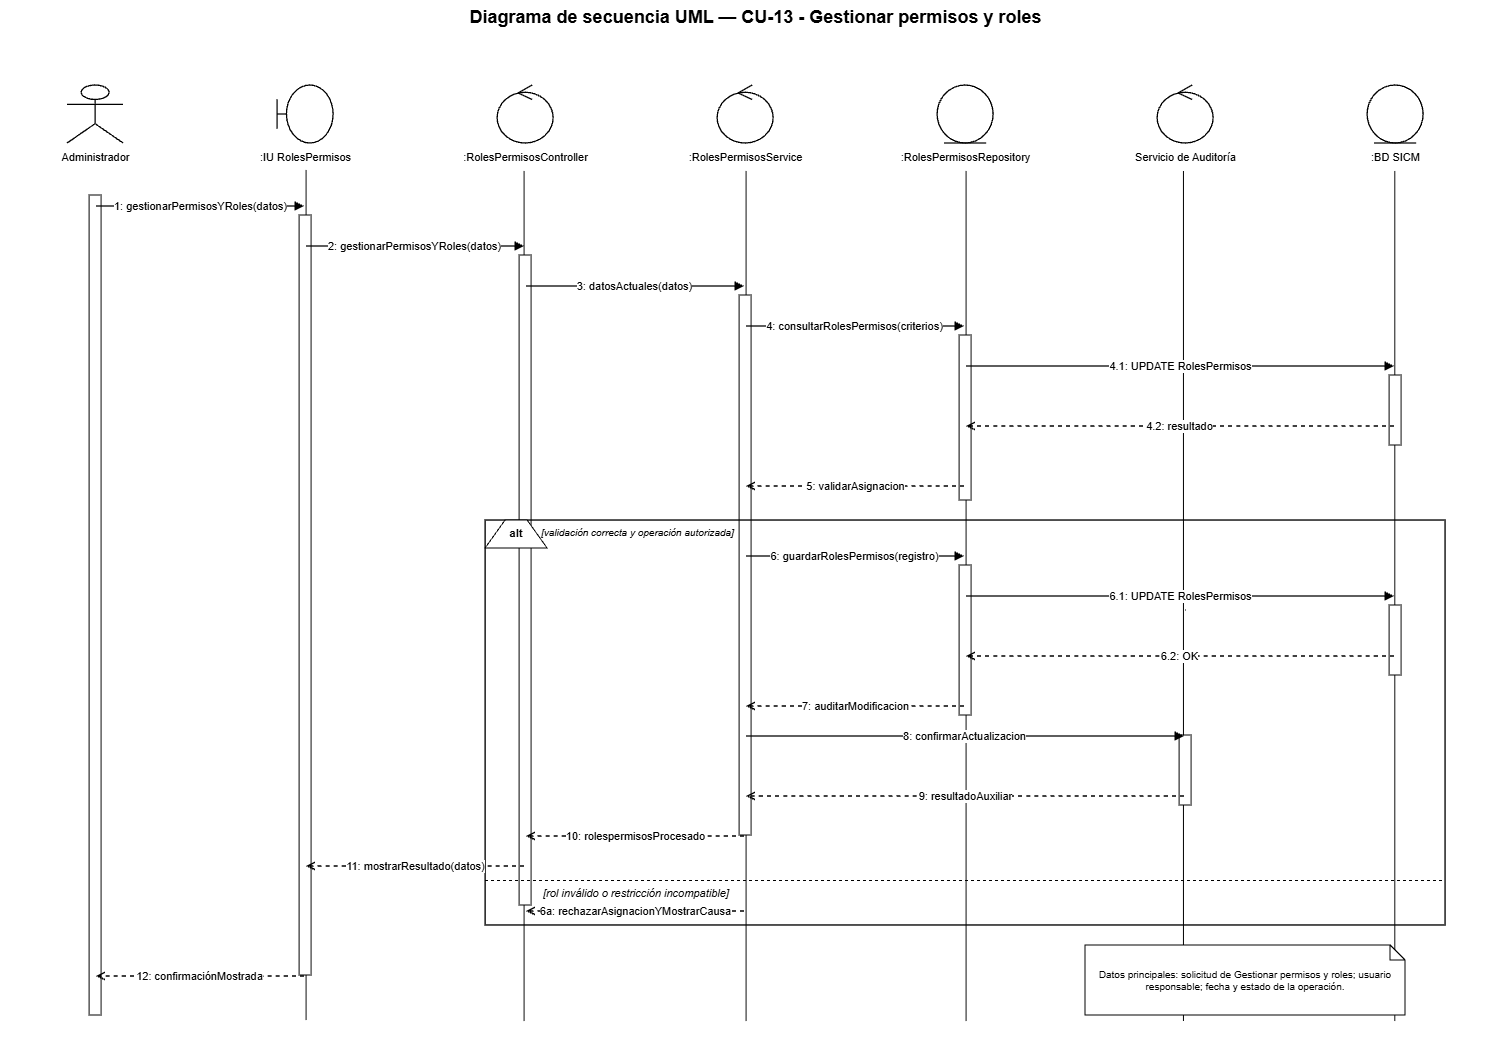

The diagram above was exported from draw.io. Its source (the exported page's mxGraphModel, read from the mxfile embedded in the PNG):
<mxGraphModel dx="3520" dy="1061" grid="1" gridSize="10" guides="1" tooltips="1" connect="1" arrows="1" fold="1" page="1" pageScale="1" pageWidth="1500" pageHeight="1180" math="0" shadow="0">
  <root>
    <mxCell id="0" />
    <mxCell id="1" parent="0" />
    <mxCell id="4xPRHL9PVXnXaweegi8J-6" edge="1" parent="1" style="endArrow=none;html=1;rounded=0;edgeStyle=orthogonalEdgeStyle;entryX=0.5;entryY=1;entryDx=0;entryDy=0;" value="">
      <mxGeometry height="50" relative="1" width="50" as="geometry">
        <mxPoint x="1389.68" y="1041" as="sourcePoint" />
        <mxPoint x="1389.68" y="191" as="targetPoint" />
      </mxGeometry>
    </mxCell>
    <mxCell id="4xPRHL9PVXnXaweegi8J-5" edge="1" parent="1" style="endArrow=none;html=1;rounded=0;edgeStyle=orthogonalEdgeStyle;entryX=0.5;entryY=1;entryDx=0;entryDy=0;" value="">
      <mxGeometry height="50" relative="1" width="50" as="geometry">
        <mxPoint x="1178.35" y="1041" as="sourcePoint" />
        <mxPoint x="1178.35" y="191" as="targetPoint" />
      </mxGeometry>
    </mxCell>
    <mxCell id="4xPRHL9PVXnXaweegi8J-4" edge="1" parent="1" style="endArrow=none;html=1;rounded=0;edgeStyle=orthogonalEdgeStyle;entryX=0.5;entryY=1;entryDx=0;entryDy=0;" value="">
      <mxGeometry height="50" relative="1" width="50" as="geometry">
        <mxPoint x="961" y="1041" as="sourcePoint" />
        <mxPoint x="961" y="191" as="targetPoint" />
      </mxGeometry>
    </mxCell>
    <mxCell id="4xPRHL9PVXnXaweegi8J-3" edge="1" parent="1" style="endArrow=none;html=1;rounded=0;edgeStyle=orthogonalEdgeStyle;entryX=0.5;entryY=1;entryDx=0;entryDy=0;" value="">
      <mxGeometry height="50" relative="1" width="50" as="geometry">
        <mxPoint x="741" y="1041" as="sourcePoint" />
        <mxPoint x="741" y="191" as="targetPoint" />
      </mxGeometry>
    </mxCell>
    <mxCell id="4xPRHL9PVXnXaweegi8J-2" edge="1" parent="1" style="endArrow=none;html=1;rounded=0;edgeStyle=orthogonalEdgeStyle;entryX=0.5;entryY=1;entryDx=0;entryDy=0;" value="">
      <mxGeometry height="50" relative="1" width="50" as="geometry">
        <mxPoint x="519" y="1041" as="sourcePoint" />
        <mxPoint x="519" y="191" as="targetPoint" />
      </mxGeometry>
    </mxCell>
    <mxCell id="4xPRHL9PVXnXaweegi8J-1" edge="1" parent="1" style="endArrow=none;html=1;rounded=0;edgeStyle=orthogonalEdgeStyle;entryX=0.5;entryY=1;entryDx=0;entryDy=0;" value="">
      <mxGeometry height="50" relative="1" width="50" as="geometry">
        <mxPoint x="301" y="1040" as="sourcePoint" />
        <mxPoint x="301" y="190" as="targetPoint" />
      </mxGeometry>
    </mxCell>
    <mxCell id="title" parent="1" style="text;html=1;strokeColor=none;fillColor=none;align=center;fontStyle=1;fontSize=18;fontColor=#000000;" value="Diagrama de secuencia UML — CU-13 - Gestionar permisos y roles" vertex="1">
      <mxGeometry height="36" width="1260" x="120" y="20" as="geometry" />
    </mxCell>
    <mxCell id="p0" parent="1" style="shape=umlActor;html=1;fillColor=#ffffff;strokeColor=#000000;strokeWidth=1.3;fontColor=#000000;" value="" vertex="1">
      <mxGeometry height="58" width="56" x="62" y="105" as="geometry" />
    </mxCell>
    <mxCell id="n0" parent="1" style="text;html=1;strokeColor=none;fillColor=none;align=center;fontSize=11;fontColor=#000000;" value="Administrador" vertex="1">
      <mxGeometry height="26" width="190" x="-5" y="164" as="geometry" />
    </mxCell>
    <mxCell id="life0" parent="1" style="shape=line;html=1;strokeColor=#000000;strokeWidth=1;dashed=1;dashPattern=6 4;" value="" vertex="1">
      <mxGeometry height="880" width="1" x="90" y="190" as="geometry" />
    </mxCell>
    <mxCell id="p1" parent="1" style="shape=umlBoundary;html=1;fillColor=#ffffff;strokeColor=#000000;strokeWidth=1.3;fontColor=#000000;" value="" vertex="1">
      <mxGeometry height="58" width="56" x="272" y="105" as="geometry" />
    </mxCell>
    <mxCell id="n1" parent="1" style="text;html=1;strokeColor=none;fillColor=none;align=center;fontSize=11;fontColor=#000000;" value=":IU RolesPermisos" vertex="1">
      <mxGeometry height="26" width="190" x="205" y="164" as="geometry" />
    </mxCell>
    <mxCell id="life1" parent="1" style="shape=line;html=1;strokeColor=#000000;strokeWidth=1;dashed=1;dashPattern=6 4;" value="" vertex="1">
      <mxGeometry height="880" width="1" x="300" y="190" as="geometry" />
    </mxCell>
    <mxCell id="p2" parent="1" style="shape=umlControl;html=1;fillColor=#ffffff;strokeColor=#000000;strokeWidth=1.3;fontColor=#000000;" value="" vertex="1">
      <mxGeometry height="58" width="56" x="492" y="105" as="geometry" />
    </mxCell>
    <mxCell id="n2" parent="1" style="text;html=1;strokeColor=none;fillColor=none;align=center;fontSize=11;fontColor=#000000;" value=":RolesPermisosController" vertex="1">
      <mxGeometry height="26" width="190" x="425" y="164" as="geometry" />
    </mxCell>
    <mxCell id="life2" parent="1" style="shape=line;html=1;strokeColor=#000000;strokeWidth=1;dashed=1;dashPattern=6 4;" value="" vertex="1">
      <mxGeometry height="880" width="1" x="520" y="190" as="geometry" />
    </mxCell>
    <mxCell id="p3" parent="1" style="shape=umlControl;html=1;fillColor=#ffffff;strokeColor=#000000;strokeWidth=1.3;fontColor=#000000;" value="" vertex="1">
      <mxGeometry height="58" width="56" x="712" y="105" as="geometry" />
    </mxCell>
    <mxCell id="n3" parent="1" style="text;html=1;strokeColor=none;fillColor=none;align=center;fontSize=11;fontColor=#000000;" value=":RolesPermisosService" vertex="1">
      <mxGeometry height="26" width="190" x="645" y="164" as="geometry" />
    </mxCell>
    <mxCell id="life3" parent="1" style="shape=line;html=1;strokeColor=#000000;strokeWidth=1;dashed=1;dashPattern=6 4;" value="" vertex="1">
      <mxGeometry height="880" width="1" x="740" y="190" as="geometry" />
    </mxCell>
    <mxCell id="p4" parent="1" style="shape=umlEntity;html=1;fillColor=#ffffff;strokeColor=#000000;strokeWidth=1.3;fontColor=#000000;" value="" vertex="1">
      <mxGeometry height="58" width="56" x="932" y="105" as="geometry" />
    </mxCell>
    <mxCell id="n4" parent="1" style="text;html=1;strokeColor=none;fillColor=none;align=center;fontSize=11;fontColor=#000000;" value=":RolesPermisosRepository" vertex="1">
      <mxGeometry height="26" width="190" x="865" y="164" as="geometry" />
    </mxCell>
    <mxCell id="life4" parent="1" style="shape=line;html=1;strokeColor=#000000;strokeWidth=1;dashed=1;dashPattern=6 4;" value="" vertex="1">
      <mxGeometry height="880" width="1" x="960" y="190" as="geometry" />
    </mxCell>
    <mxCell id="p5" parent="1" style="shape=umlControl;html=1;fillColor=#ffffff;strokeColor=#000000;strokeWidth=1.3;fontColor=#000000;" value="" vertex="1">
      <mxGeometry height="58" width="56" x="1152" y="105" as="geometry" />
    </mxCell>
    <mxCell id="n5" parent="1" style="text;html=1;strokeColor=none;fillColor=none;align=center;fontSize=11;fontColor=#000000;" value="Servicio de Auditoría" vertex="1">
      <mxGeometry height="26" width="190" x="1085" y="164" as="geometry" />
    </mxCell>
    <mxCell id="life5" parent="1" style="shape=line;html=1;strokeColor=#000000;strokeWidth=1;dashed=1;dashPattern=6 4;" value="" vertex="1">
      <mxGeometry height="880" width="1" x="1180" y="190" as="geometry" />
    </mxCell>
    <mxCell id="p6" parent="1" style="shape=umlEntity;html=1;fillColor=#ffffff;strokeColor=#000000;strokeWidth=1.3;fontColor=#000000;" value="" vertex="1">
      <mxGeometry height="58" width="56" x="1362" y="105" as="geometry" />
    </mxCell>
    <mxCell id="n6" parent="1" style="text;html=1;strokeColor=none;fillColor=none;align=center;fontSize=11;fontColor=#000000;" value=":BD SICM" vertex="1">
      <mxGeometry height="26" width="190" x="1295" y="164" as="geometry" />
    </mxCell>
    <mxCell id="life6" parent="1" style="shape=line;html=1;strokeColor=#000000;strokeWidth=1;dashed=1;dashPattern=6 4;" value="" vertex="1">
      <mxGeometry height="880" width="1" x="1390" y="190" as="geometry" />
    </mxCell>
    <mxCell id="act0" parent="1" style="rounded=0;html=1;fillColor=#ffffff;strokeColor=#000000;strokeWidth=1;" value="" vertex="1">
      <mxGeometry height="820" width="12" x="84" y="215" as="geometry" />
    </mxCell>
    <mxCell id="act1" parent="1" style="rounded=0;html=1;fillColor=#ffffff;strokeColor=#000000;strokeWidth=1;" value="" vertex="1">
      <mxGeometry height="760" width="12" x="294" y="235" as="geometry" />
    </mxCell>
    <mxCell id="act2" parent="1" style="rounded=0;html=1;fillColor=#ffffff;strokeColor=#000000;strokeWidth=1;" value="" vertex="1">
      <mxGeometry height="650" width="12" x="514" y="275" as="geometry" />
    </mxCell>
    <mxCell id="act3" parent="1" style="rounded=0;html=1;fillColor=#ffffff;strokeColor=#000000;strokeWidth=1;" value="" vertex="1">
      <mxGeometry height="540" width="12" x="734" y="315" as="geometry" />
    </mxCell>
    <mxCell id="act4a" parent="1" style="rounded=0;html=1;fillColor=#ffffff;strokeColor=#000000;strokeWidth=1;" value="" vertex="1">
      <mxGeometry height="165" width="12" x="954" y="355" as="geometry" />
    </mxCell>
    <mxCell id="act6a" parent="1" style="rounded=0;html=1;fillColor=#ffffff;strokeColor=#000000;strokeWidth=1;" value="" vertex="1">
      <mxGeometry height="70" width="12" x="1384" y="395" as="geometry" />
    </mxCell>
    <mxCell id="m1s" parent="1" style="opacity=0;fillOpacity=0;strokeOpacity=0;" value="" vertex="1">
      <mxGeometry height="2" width="2" x="89" y="225" as="geometry" />
    </mxCell>
    <mxCell id="m1t" parent="1" style="opacity=0;fillOpacity=0;strokeOpacity=0;" value="" vertex="1">
      <mxGeometry height="2" width="2" x="299" y="225" as="geometry" />
    </mxCell>
    <mxCell id="m1" edge="1" parent="1" source="m1s" style="edgeStyle=orthogonalEdgeStyle;rounded=0;html=1;strokeColor=#000000;strokeWidth=1.35;endArrow=block;endFill=1;dashed=0;fontColor=#000000;fontSize=11;labelBackgroundColor=#ffffff;" target="m1t" value="1: gestionarPermisosYRoles(datos)">
      <mxGeometry relative="1" as="geometry" />
    </mxCell>
    <mxCell id="m2s" parent="1" style="opacity=0;fillOpacity=0;strokeOpacity=0;" value="" vertex="1">
      <mxGeometry height="2" width="2" x="299" y="265" as="geometry" />
    </mxCell>
    <mxCell id="m2t" parent="1" style="opacity=0;fillOpacity=0;strokeOpacity=0;" value="" vertex="1">
      <mxGeometry height="2" width="2" x="519" y="265" as="geometry" />
    </mxCell>
    <mxCell id="m2" edge="1" parent="1" source="m2s" style="edgeStyle=orthogonalEdgeStyle;rounded=0;html=1;strokeColor=#000000;strokeWidth=1.35;endArrow=block;endFill=1;dashed=0;fontColor=#000000;fontSize=11;labelBackgroundColor=#ffffff;" target="m2t" value="2: gestionarPermisosYRoles(datos)">
      <mxGeometry relative="1" as="geometry" />
    </mxCell>
    <mxCell id="m3s" parent="1" style="opacity=0;fillOpacity=0;strokeOpacity=0;" value="" vertex="1">
      <mxGeometry height="2" width="2" x="519" y="305" as="geometry" />
    </mxCell>
    <mxCell id="m3t" parent="1" style="opacity=0;fillOpacity=0;strokeOpacity=0;" value="" vertex="1">
      <mxGeometry height="2" width="2" x="739" y="305" as="geometry" />
    </mxCell>
    <mxCell id="m3" edge="1" parent="1" source="m3s" style="edgeStyle=orthogonalEdgeStyle;rounded=0;html=1;strokeColor=#000000;strokeWidth=1.35;endArrow=block;endFill=1;dashed=0;fontColor=#000000;fontSize=11;labelBackgroundColor=#ffffff;" target="m3t" value="3: datosActuales(datos)">
      <mxGeometry relative="1" as="geometry" />
    </mxCell>
    <mxCell id="m4s" parent="1" style="opacity=0;fillOpacity=0;strokeOpacity=0;" value="" vertex="1">
      <mxGeometry height="2" width="2" x="739" y="345" as="geometry" />
    </mxCell>
    <mxCell id="m4t" parent="1" style="opacity=0;fillOpacity=0;strokeOpacity=0;" value="" vertex="1">
      <mxGeometry height="2" width="2" x="959" y="345" as="geometry" />
    </mxCell>
    <mxCell id="m4" edge="1" parent="1" source="m4s" style="edgeStyle=orthogonalEdgeStyle;rounded=0;html=1;strokeColor=#000000;strokeWidth=1.35;endArrow=block;endFill=1;dashed=0;fontColor=#000000;fontSize=11;labelBackgroundColor=#ffffff;" target="m4t" value="4: consultarRolesPermisos(criterios)">
      <mxGeometry relative="1" as="geometry" />
    </mxCell>
    <mxCell id="m41s" parent="1" style="opacity=0;fillOpacity=0;strokeOpacity=0;" value="" vertex="1">
      <mxGeometry height="2" width="2" x="959" y="385" as="geometry" />
    </mxCell>
    <mxCell id="m41t" parent="1" style="opacity=0;fillOpacity=0;strokeOpacity=0;" value="" vertex="1">
      <mxGeometry height="2" width="2" x="1389" y="385" as="geometry" />
    </mxCell>
    <mxCell id="m41" edge="1" parent="1" source="m41s" style="edgeStyle=orthogonalEdgeStyle;rounded=0;html=1;strokeColor=#000000;strokeWidth=1.35;endArrow=block;endFill=1;dashed=0;fontColor=#000000;fontSize=11;labelBackgroundColor=#ffffff;" target="m41t" value="4.1: UPDATE RolesPermisos">
      <mxGeometry relative="1" as="geometry" />
    </mxCell>
    <mxCell id="m42s" parent="1" style="opacity=0;fillOpacity=0;strokeOpacity=0;" value="" vertex="1">
      <mxGeometry height="2" width="2" x="1389" y="445" as="geometry" />
    </mxCell>
    <mxCell id="m42t" parent="1" style="opacity=0;fillOpacity=0;strokeOpacity=0;" value="" vertex="1">
      <mxGeometry height="2" width="2" x="959" y="445" as="geometry" />
    </mxCell>
    <mxCell id="m42" edge="1" parent="1" source="m42s" style="edgeStyle=orthogonalEdgeStyle;rounded=0;html=1;strokeColor=#000000;strokeWidth=1.35;endArrow=open;endFill=0;dashed=1;fontColor=#000000;fontSize=11;labelBackgroundColor=#ffffff;" target="m42t" value="4.2: resultado">
      <mxGeometry relative="1" as="geometry" />
    </mxCell>
    <mxCell id="m5s" parent="1" style="opacity=0;fillOpacity=0;strokeOpacity=0;" value="" vertex="1">
      <mxGeometry height="2" width="2" x="959" y="505" as="geometry" />
    </mxCell>
    <mxCell id="m5t" parent="1" style="opacity=0;fillOpacity=0;strokeOpacity=0;" value="" vertex="1">
      <mxGeometry height="2" width="2" x="739" y="505" as="geometry" />
    </mxCell>
    <mxCell id="m5" edge="1" parent="1" source="m5s" style="edgeStyle=orthogonalEdgeStyle;rounded=0;html=1;strokeColor=#000000;strokeWidth=1.35;endArrow=open;endFill=0;dashed=1;fontColor=#000000;fontSize=11;labelBackgroundColor=#ffffff;" target="m5t" value="5: validarAsignacion">
      <mxGeometry relative="1" as="geometry" />
    </mxCell>
    <mxCell id="alt" parent="1" style="rounded=0;html=1;fillColor=none;strokeColor=#000000;strokeWidth=1.4;" value="" vertex="1">
      <mxGeometry height="405" width="960" x="480" y="540" as="geometry" />
    </mxCell>
    <mxCell id="altTab" parent="1" style="shape=trapezoid;perimeter=trapezoidPerimeter;fixedSize=1;direction=east;whiteSpace=wrap;html=1;fillColor=#ffffff;strokeColor=#000000;fontStyle=1;fontSize=11;" value="alt" vertex="1">
      <mxGeometry height="28" width="62" x="480" y="540" as="geometry" />
    </mxCell>
    <mxCell id="okGuard" parent="1" style="text;html=1;strokeColor=none;fillColor=none;align=left;fontStyle=2;fontSize=10;" value="[validación correcta y operación autorizada]" vertex="1">
      <mxGeometry height="22" width="234" x="534" y="540" as="geometry" />
    </mxCell>
    <mxCell id="act4b" parent="1" style="rounded=0;html=1;fillColor=#ffffff;strokeColor=#000000;strokeWidth=1;" value="" vertex="1">
      <mxGeometry height="150" width="12" x="954" y="585" as="geometry" />
    </mxCell>
    <mxCell id="act6b" parent="1" style="rounded=0;html=1;fillColor=#ffffff;strokeColor=#000000;strokeWidth=1;" value="" vertex="1">
      <mxGeometry height="70" width="12" x="1384" y="625" as="geometry" />
    </mxCell>
    <mxCell id="m6s" parent="1" style="opacity=0;fillOpacity=0;strokeOpacity=0;" value="" vertex="1">
      <mxGeometry height="2" width="2" x="739" y="575" as="geometry" />
    </mxCell>
    <mxCell id="m6t" parent="1" style="opacity=0;fillOpacity=0;strokeOpacity=0;" value="" vertex="1">
      <mxGeometry height="2" width="2" x="959" y="575" as="geometry" />
    </mxCell>
    <mxCell id="m6" edge="1" parent="1" source="m6s" style="edgeStyle=orthogonalEdgeStyle;rounded=0;html=1;strokeColor=#000000;strokeWidth=1.35;endArrow=block;endFill=1;dashed=0;fontColor=#000000;fontSize=11;labelBackgroundColor=#ffffff;" target="m6t" value="6: guardarRolesPermisos(registro)">
      <mxGeometry relative="1" as="geometry" />
    </mxCell>
    <mxCell id="m61s" parent="1" style="opacity=0;fillOpacity=0;strokeOpacity=0;" value="" vertex="1">
      <mxGeometry height="2" width="2" x="959" y="615" as="geometry" />
    </mxCell>
    <mxCell id="m61t" parent="1" style="opacity=0;fillOpacity=0;strokeOpacity=0;" value="" vertex="1">
      <mxGeometry height="2" width="2" x="1389" y="615" as="geometry" />
    </mxCell>
    <mxCell id="m61" edge="1" parent="1" source="m61s" style="edgeStyle=orthogonalEdgeStyle;rounded=0;html=1;strokeColor=#000000;strokeWidth=1.35;endArrow=block;endFill=1;dashed=0;fontColor=#000000;fontSize=11;labelBackgroundColor=#ffffff;" target="m61t" value="6.1: UPDATE RolesPermisos">
      <mxGeometry relative="1" as="geometry" />
    </mxCell>
    <mxCell id="m62s" parent="1" style="opacity=0;fillOpacity=0;strokeOpacity=0;" value="" vertex="1">
      <mxGeometry height="2" width="2" x="1389" y="675" as="geometry" />
    </mxCell>
    <mxCell id="m62t" parent="1" style="opacity=0;fillOpacity=0;strokeOpacity=0;" value="" vertex="1">
      <mxGeometry height="2" width="2" x="959" y="675" as="geometry" />
    </mxCell>
    <mxCell id="m62" edge="1" parent="1" source="m62s" style="edgeStyle=orthogonalEdgeStyle;rounded=0;html=1;strokeColor=#000000;strokeWidth=1.35;endArrow=open;endFill=0;dashed=1;fontColor=#000000;fontSize=11;labelBackgroundColor=#ffffff;" target="m62t" value="6.2: OK">
      <mxGeometry relative="1" as="geometry" />
    </mxCell>
    <mxCell id="m7s" parent="1" style="opacity=0;fillOpacity=0;strokeOpacity=0;" value="" vertex="1">
      <mxGeometry height="2" width="2" x="959" y="725" as="geometry" />
    </mxCell>
    <mxCell id="m7t" parent="1" style="opacity=0;fillOpacity=0;strokeOpacity=0;" value="" vertex="1">
      <mxGeometry height="2" width="2" x="739" y="725" as="geometry" />
    </mxCell>
    <mxCell id="m7" edge="1" parent="1" source="m7s" style="edgeStyle=orthogonalEdgeStyle;rounded=0;html=1;strokeColor=#000000;strokeWidth=1.35;endArrow=open;endFill=0;dashed=1;fontColor=#000000;fontSize=11;labelBackgroundColor=#ffffff;" target="m7t" value="7: auditarModificacion">
      <mxGeometry relative="1" as="geometry" />
    </mxCell>
    <mxCell id="act5" parent="1" style="rounded=0;html=1;fillColor=#ffffff;strokeColor=#000000;strokeWidth=1;" value="" vertex="1">
      <mxGeometry height="70" width="12" x="1174" y="755" as="geometry" />
    </mxCell>
    <mxCell id="m8s" parent="1" style="opacity=0;fillOpacity=0;strokeOpacity=0;" value="" vertex="1">
      <mxGeometry height="2" width="2" x="739" y="755" as="geometry" />
    </mxCell>
    <mxCell id="m8t" parent="1" style="opacity=0;fillOpacity=0;strokeOpacity=0;" value="" vertex="1">
      <mxGeometry height="2" width="2" x="1179" y="755" as="geometry" />
    </mxCell>
    <mxCell id="m8" edge="1" parent="1" source="m8s" style="edgeStyle=orthogonalEdgeStyle;rounded=0;html=1;strokeColor=#000000;strokeWidth=1.35;endArrow=block;endFill=1;dashed=0;fontColor=#000000;fontSize=11;labelBackgroundColor=#ffffff;" target="m8t" value="8: confirmarActualizacion">
      <mxGeometry relative="1" as="geometry" />
    </mxCell>
    <mxCell id="m9s" parent="1" style="opacity=0;fillOpacity=0;strokeOpacity=0;" value="" vertex="1">
      <mxGeometry height="2" width="2" x="1179" y="815" as="geometry" />
    </mxCell>
    <mxCell id="m9t" parent="1" style="opacity=0;fillOpacity=0;strokeOpacity=0;" value="" vertex="1">
      <mxGeometry height="2" width="2" x="739" y="815" as="geometry" />
    </mxCell>
    <mxCell id="m9" edge="1" parent="1" source="m9s" style="edgeStyle=orthogonalEdgeStyle;rounded=0;html=1;strokeColor=#000000;strokeWidth=1.35;endArrow=open;endFill=0;dashed=1;fontColor=#000000;fontSize=11;labelBackgroundColor=#ffffff;" target="m9t" value="9: resultadoAuxiliar">
      <mxGeometry relative="1" as="geometry" />
    </mxCell>
    <mxCell id="m10s" parent="1" style="opacity=0;fillOpacity=0;strokeOpacity=0;" value="" vertex="1">
      <mxGeometry height="2" width="2" x="739" y="855" as="geometry" />
    </mxCell>
    <mxCell id="m10t" parent="1" style="opacity=0;fillOpacity=0;strokeOpacity=0;" value="" vertex="1">
      <mxGeometry height="2" width="2" x="519" y="855" as="geometry" />
    </mxCell>
    <mxCell id="m10" edge="1" parent="1" source="m10s" style="edgeStyle=orthogonalEdgeStyle;rounded=0;html=1;strokeColor=#000000;strokeWidth=1.35;endArrow=open;endFill=0;dashed=1;fontColor=#000000;fontSize=11;labelBackgroundColor=#ffffff;" target="m10t" value="10: rolespermisosProcesado">
      <mxGeometry relative="1" as="geometry" />
    </mxCell>
    <mxCell id="m11s" parent="1" style="opacity=0;fillOpacity=0;strokeOpacity=0;" value="" vertex="1">
      <mxGeometry height="2" width="2" x="519" y="885" as="geometry" />
    </mxCell>
    <mxCell id="m11t" parent="1" style="opacity=0;fillOpacity=0;strokeOpacity=0;" value="" vertex="1">
      <mxGeometry height="2" width="2" x="299" y="885" as="geometry" />
    </mxCell>
    <mxCell id="m11" edge="1" parent="1" source="m11s" style="edgeStyle=orthogonalEdgeStyle;rounded=0;html=1;strokeColor=#000000;strokeWidth=1.35;endArrow=open;endFill=0;dashed=1;fontColor=#000000;fontSize=11;labelBackgroundColor=#ffffff;" target="m11t" value="11: mostrarResultado(datos)">
      <mxGeometry relative="1" as="geometry" />
    </mxCell>
    <mxCell id="divider" parent="1" style="shape=line;html=1;strokeColor=#000000;strokeWidth=1;dashed=1;" value="" vertex="1">
      <mxGeometry height="1" width="960" x="480" y="900" as="geometry" />
    </mxCell>
    <mxCell id="failGuard" parent="1" style="text;html=1;strokeColor=none;fillColor=none;align=left;fontStyle=2;fontSize=11;" value="[rol inválido o restricción incompatible]" vertex="1">
      <mxGeometry height="22" width="430" x="536" y="900" as="geometry" />
    </mxCell>
    <mxCell id="mf1s" parent="1" style="opacity=0;fillOpacity=0;strokeOpacity=0;" value="" vertex="1">
      <mxGeometry height="2" width="2" x="739" y="930" as="geometry" />
    </mxCell>
    <mxCell id="mf1t" parent="1" style="opacity=0;fillOpacity=0;strokeOpacity=0;" value="" vertex="1">
      <mxGeometry height="2" width="2" x="519" y="930" as="geometry" />
    </mxCell>
    <mxCell id="mf1" edge="1" parent="1" source="mf1s" style="edgeStyle=orthogonalEdgeStyle;rounded=0;html=1;strokeColor=#000000;strokeWidth=1.35;endArrow=open;endFill=0;dashed=1;fontColor=#000000;fontSize=11;labelBackgroundColor=#ffffff;" target="mf1t" value="6a: rechazarAsignacionYMostrarCausa">
      <mxGeometry relative="1" as="geometry" />
    </mxCell>
    <mxCell id="m12s" parent="1" style="opacity=0;fillOpacity=0;strokeOpacity=0;" value="" vertex="1">
      <mxGeometry height="2" width="2" x="299" y="995" as="geometry" />
    </mxCell>
    <mxCell id="m12t" parent="1" style="opacity=0;fillOpacity=0;strokeOpacity=0;" value="" vertex="1">
      <mxGeometry height="2" width="2" x="89" y="995" as="geometry" />
    </mxCell>
    <mxCell id="m12" edge="1" parent="1" source="m12s" style="edgeStyle=orthogonalEdgeStyle;rounded=0;html=1;strokeColor=#000000;strokeWidth=1.35;endArrow=open;endFill=0;dashed=1;fontColor=#000000;fontSize=11;labelBackgroundColor=#ffffff;" target="m12t" value="12: confirmaciónMostrada">
      <mxGeometry relative="1" as="geometry" />
    </mxCell>
    <mxCell id="note" parent="1" style="shape=note;whiteSpace=wrap;html=1;size=15;fillColor=#ffffff;strokeColor=#000000;fontSize=10;fontColor=#000000;" value="Datos principales: solicitud de Gestionar permisos y roles; usuario responsable; fecha y estado de la operación." vertex="1">
      <mxGeometry height="70" width="320" x="1080" y="965" as="geometry" />
    </mxCell>
  </root>
</mxGraphModel>